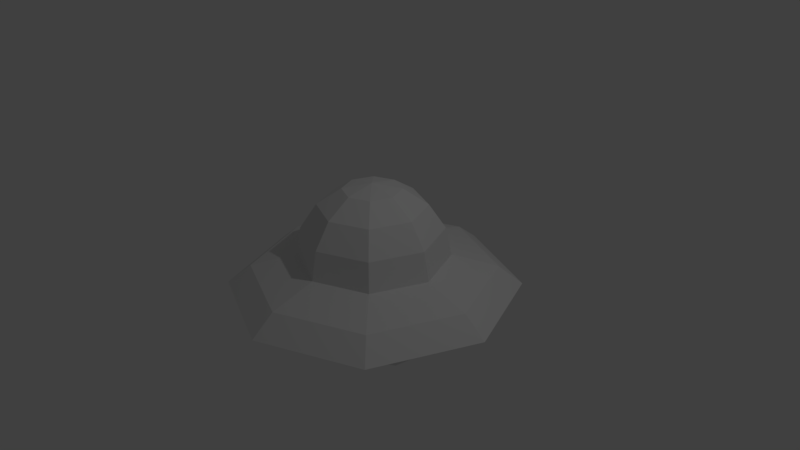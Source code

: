 # Source: UFO.blend  (saved by Blender 2.77.0; exported with 4.5.12 LTS)
import bpy
from mathutils import Matrix  # noqa: F401  (used for matrix-valued properties, if any)

bpy.ops.wm.read_factory_settings(use_empty=True)
scene = bpy.context.scene
scene.name = 'Scene'

# ---- collections
col_collection_1 = bpy.data.collections.new('Collection 1'); scene.collection.children.link(col_collection_1)

# ---- materials (node trees are filled in below, after node groups)
mat_ufolights = bpy.data.materials.new('UFOLights')
mat_ufolights.alpha_threshold = 0.0
mat_ufolights.use_transparent_shadow = False
mat_ufolights.roughness = 0.5

# ---- material node trees

# ---- world
world_world = bpy.data.worlds.new('World'); scene.world = world_world
world_world.color = (0.05088, 0.05088, 0.05088)
world_world.use_sun_shadow = False
world_world.sun_shadow_jitter_overblur = 0.0
world_world.cycles.sampling_method = 'MANUAL'

# ---- cameras
cam_camera = bpy.data.cameras.new('Camera')
cam_camera.clip_end = 100.0
cam_camera.lens = 35.0
cam_camera.sensor_width = 32.0
cam_camera.sensor_height = 18.0
cam_camera.ortho_scale = 7.314
cam_camera.dof.focus_distance = 0.0
cam_camera.dof.aperture_fstop = 128.0

# ---- lights
light_lamp = bpy.data.lights.new('Lamp', 'POINT')
light_lamp.transmission_factor = 0.0
light_lamp.cutoff_distance = 30.0
light_lamp.energy = 100.0
light_lamp.shadow_buffer_clip_start = 1.001
light_lamp.shadow_soft_size = 0.1
light_lamp.shadow_maximum_resolution = 0.006
light_lamp.use_absolute_resolution = True

# ---- meshes
me_sphere_001 = bpy.data.meshes.new('Sphere.001')
me_sphere_001.from_pydata([(0.1501, -1.231, -0.3632), (0.2754, -1.208, -0.278), (0.3576, -1.186, -0.1504), (0.3859, -1.177, 2.235e-08), (0.09714, -1.128, -0.3632), (0.1648, -1.03, -0.278), (0.2021, -0.9606, -0.1504), (0.2139, -0.9368, 1.043e-07), (-4.351e-08, -1.091, -0.3632), (-1.242e-07, -0.9634, -0.278), (-1.906e-07, -0.8781, -0.1504), (-2.377e-07, -0.8482, 4.47e-08), (1.088e-07, -1.241, -0.3931), (-0.09714, -1.128, -0.3632), (-0.1648, -1.03, -0.278), (-0.2021, -0.9606, -0.1504), (-0.2139, -0.9368, 4.47e-08), (-0.1501, -1.231, -0.3632), (-0.2754, -1.208, -0.278), (-0.3576, -1.186, -0.1504), (-0.3859, -1.177, 0.0), (-0.1151, -1.34, -0.3632), (-0.2263, -1.418, -0.278), (-0.3071, -1.463, -0.1504), (-0.3368, -1.479, 7.451e-09), (1.864e-07, -1.392, -0.3632), (2.742e-07, -1.519, -0.278), (2.836e-07, -1.605, -0.1504), (3.449e-07, -1.635, 2.98e-08), (0.1151, -1.34, -0.3632), (0.2263, -1.418, -0.278), (0.3071, -1.463, -0.1504), (0.3368, -1.479, -2.235e-08), (-0.9976, -0.7362, -0.3632), (-0.916, -0.834, -0.278), (-0.8573, -0.8956, -0.1504), (-0.8348, -0.9153, 7.451e-09), (-0.9343, -0.6394, -0.3632), (-0.8159, -0.6501, -0.278), (-0.7371, -0.6484, -0.1504), (-0.7105, -0.6468, 4.47e-08), (-0.9489, -0.5363, -0.3632), (-0.8379, -0.4734, -0.278), (-0.7637, -0.4314, -0.1504), (-0.7377, -0.4167, 8.941e-08), (-1.08, -0.6104, -0.3931), (-1.03, -0.4708, -0.3632), (-0.977, -0.3634, -0.278), (-0.9358, -0.2973, -0.1504), (-0.921, -0.2754, 4.47e-08), (-1.146, -0.4755, -0.3632), (-1.187, -0.3548, -0.278), (-1.208, -0.2725, -0.1504), (-1.214, -0.2431, 1.49e-08), (-1.224, -0.5593, -0.3632), (-1.345, -0.5004, -0.278), (-1.425, -0.4524, -0.1504), (-1.454, -0.4342, -1.49e-08), (-1.211, -0.6845, -0.3632), (-1.322, -0.7473, -0.278), (-1.396, -0.7893, -0.1504), (-1.422, -0.8041, 0.0), (-1.11, -0.7597, -0.3632), (-1.123, -0.8953, -0.278), (-1.123, -0.9878, -0.1504), (-1.122, -1.021, 0.0), (-1.131, 0.506, -0.3632), (-1.176, 0.387, -0.278), (-1.202, 0.3058, -0.1504), (-1.208, 0.2764, 2.98e-08), (-1.016, 0.4986, -0.3632), (-0.968, 0.3905, -0.278), (-0.9271, 0.3227, -0.1504), (-0.9124, 0.3003, 7.451e-08), (-0.9334, 0.5617, -0.3632), (-0.8242, 0.4958, -0.278), (-0.7512, 0.4518, -0.1504), (-0.7255, 0.4364, 1.118e-07), (-1.062, 0.6394, -0.3931), (-0.9171, 0.6653, -0.3632), (-0.797, 0.6715, -0.278), (-0.7194, 0.6687, -0.1504), (-0.6933, 0.6668, 4.47e-08), (-0.9776, 0.7636, -0.3632), (-0.8936, 0.8595, -0.278), (-0.8317, 0.9179, -0.1504), (-0.8092, 0.9376, 1.49e-08), (-1.089, 0.7903, -0.3632), (-1.097, 0.925, -0.278), (-1.096, 1.019, -0.1504), (-1.094, 1.052, 1.49e-08), (-1.191, 0.717, -0.3632), (-1.3, 0.7829, -0.278), (-1.373, 0.8269, -0.1504), (-1.399, 0.8424, -4.47e-08), (-1.207, 0.5924, -0.3632), (-1.333, 0.5376, -0.278), (-1.412, 0.4913, -0.1504), (-1.441, 0.4737, -1.49e-08), (-0.1162, 1.234, -0.3632), (-0.242, 1.215, -0.278), (-0.3255, 1.197, -0.1504), (-0.3538, 1.188, 2.235e-08), (-0.0661, 1.13, -0.3632), (-0.1368, 1.035, -0.278), (-0.1757, 0.9659, -0.1504), (-0.1881, 0.9418, 3.725e-08), (0.02984, 1.089, -0.3632), (0.02639, 0.9612, -0.278), (0.02408, 0.876, -0.1504), (0.02327, 0.8461, 5.96e-08), (0.03391, 1.239, -0.3931), (0.1282, 1.126, -0.3632), (0.1928, 1.024, -0.278), (0.2286, 0.9555, -0.1504), (0.2398, 0.932, 7.451e-08), (0.1836, 1.226, -0.3632), (0.3087, 1.201, -0.278), (0.3898, 1.176, -0.1504), (0.4181, 1.166, 2.235e-08), (0.1519, 1.338, -0.3632), (0.2649, 1.41, -0.278), (0.3473, 1.455, -0.1504), (0.3776, 1.471, 7.451e-09), (0.03798, 1.389, -0.3632), (0.04144, 1.517, -0.278), (0.04374, 1.602, -0.1504), (0.04455, 1.632, -1.49e-08), (-0.07836, 1.343, -0.3632), (-0.1876, 1.425, -0.278), (-0.2668, 1.471, -0.1504), (-0.296, 1.487, 7.451e-09), (1.016, 0.7079, -0.3632), (0.9384, 0.8084, -0.278), (0.8822, 0.8725, -0.1504), (0.8604, 0.8929, 1.49e-08), (0.9515, 0.6136, -0.3632), (0.8339, 0.6279, -0.278), (0.755, 0.6281, -0.1504), (0.7278, 0.6269, 7.451e-08), (0.9619, 0.5094, -0.3632), (0.8493, 0.4497, -0.278), (0.774, 0.4097, -0.1504), (0.7475, 0.3957, 8.196e-08), (1.095, 0.5799, -0.3931), (1.044, 0.443, -0.3632), (0.9861, 0.3363, -0.278), (0.9446, 0.2719, -0.1504), (0.9298, 0.2506, 1.043e-07), (1.157, 0.4434, -0.3632), (1.198, 0.3226, -0.278), (1.215, 0.2391, -0.1504), (1.221, 0.2098, 3.725e-08), (1.24, 0.5261, -0.3632), (1.358, 0.4631, -0.278), (1.438, 0.4135, -0.1504), (1.467, 0.3947, -7.451e-09), (1.228, 0.6504, -0.3632), (1.34, 0.7101, -0.278), (1.416, 0.7501, -0.1504), (1.442, 0.7641, -5.96e-08), (1.13, 0.729, -0.3632), (1.148, 0.8646, -0.278), (1.15, 0.9569, -0.1504), (1.149, 0.9899, -2.98e-08), (1.116, -0.5364, -0.3632), (1.166, -0.4192, -0.278), (1.193, -0.3385, -0.1504), (1.201, -0.3098, 2.98e-08), (1.003, -0.5264, -0.3632), (0.9565, -0.4166, -0.278), (0.9186, -0.3482, -0.1504), (0.9039, -0.3252, 8.941e-08), (0.9167, -0.5864, -0.3632), (0.8093, -0.5176, -0.278), (0.7375, -0.4716, -0.1504), (0.7124, -0.4555, 1.043e-07), (1.043, -0.6676, -0.3931), (0.8999, -0.6912, -0.3632), (0.7781, -0.6931, -0.278), (0.7019, -0.6892, -0.1504), (0.6753, -0.6861, 5.215e-08), (0.9552, -0.7892, -0.3632), (0.8703, -0.8842, -0.278), (0.8062, -0.9403, -0.1504), (0.7837, -0.96, 1.49e-08), (1.069, -0.8209, -0.3632), (1.072, -0.9547, -0.278), (1.068, -1.049, -0.1504), (1.065, -1.082, -7.451e-09), (1.17, -0.7488, -0.3632), (1.277, -0.8176, -0.278), (1.349, -0.8636, -0.1504), (1.374, -0.8797, -4.47e-08), (1.191, -0.6254, -0.3632), (1.317, -0.5736, -0.278), (1.399, -0.5302, -0.1504), (1.427, -0.5131, -3.725e-08)], [], [(2, 1, 5, 6), (0, 12, 4), (3, 2, 6, 7), (1, 0, 4, 5), (4, 12, 8), (7, 6, 10, 11), (5, 4, 8, 9), (6, 5, 9, 10), (11, 10, 15, 16), (9, 8, 13, 14), (10, 9, 14, 15), (8, 12, 13), (15, 14, 18, 19), (13, 12, 17), (16, 15, 19, 20), (14, 13, 17, 18), (19, 18, 22, 23), (17, 12, 21), (20, 19, 23, 24), (18, 17, 21, 22), (24, 23, 27, 28), (22, 21, 25, 26), (23, 22, 26, 27), (21, 12, 25), (28, 27, 31, 32), (26, 25, 29, 30), (27, 26, 30, 31), (25, 12, 29), (31, 30, 1, 2), (29, 12, 0), (32, 31, 2, 3), (30, 29, 0, 1), (35, 34, 38, 39), (33, 45, 37), (36, 35, 39, 40), (34, 33, 37, 38), (37, 45, 41), (40, 39, 43, 44), (38, 37, 41, 42), (39, 38, 42, 43), (44, 43, 48, 49), (42, 41, 46, 47), (43, 42, 47, 48), (41, 45, 46), (48, 47, 51, 52), (46, 45, 50), (49, 48, 52, 53), (47, 46, 50, 51), (52, 51, 55, 56), (50, 45, 54), (53, 52, 56, 57), (51, 50, 54, 55), (57, 56, 60, 61), (55, 54, 58, 59), (56, 55, 59, 60), (54, 45, 58), (61, 60, 64, 65), (59, 58, 62, 63), (60, 59, 63, 64), (58, 45, 62), (64, 63, 34, 35), (62, 45, 33), (65, 64, 35, 36), (63, 62, 33, 34), (68, 67, 71, 72), (66, 78, 70), (69, 68, 72, 73), (67, 66, 70, 71), (70, 78, 74), (73, 72, 76, 77), (71, 70, 74, 75), (72, 71, 75, 76), (77, 76, 81, 82), (75, 74, 79, 80), (76, 75, 80, 81), (74, 78, 79), (81, 80, 84, 85), (79, 78, 83), (82, 81, 85, 86), (80, 79, 83, 84), (85, 84, 88, 89), (83, 78, 87), (86, 85, 89, 90), (84, 83, 87, 88), (90, 89, 93, 94), (88, 87, 91, 92), (89, 88, 92, 93), (87, 78, 91), (94, 93, 97, 98), (92, 91, 95, 96), (93, 92, 96, 97), (91, 78, 95), (97, 96, 67, 68), (95, 78, 66), (98, 97, 68, 69), (96, 95, 66, 67), (101, 100, 104, 105), (99, 111, 103), (102, 101, 105, 106), (100, 99, 103, 104), (103, 111, 107), (106, 105, 109, 110), (104, 103, 107, 108), (105, 104, 108, 109), (110, 109, 114, 115), (108, 107, 112, 113), (109, 108, 113, 114), (107, 111, 112), (114, 113, 117, 118), (112, 111, 116), (115, 114, 118, 119), (113, 112, 116, 117), (118, 117, 121, 122), (116, 111, 120), (119, 118, 122, 123), (117, 116, 120, 121), (123, 122, 126, 127), (121, 120, 124, 125), (122, 121, 125, 126), (120, 111, 124), (127, 126, 130, 131), (125, 124, 128, 129), (126, 125, 129, 130), (124, 111, 128), (130, 129, 100, 101), (128, 111, 99), (131, 130, 101, 102), (129, 128, 99, 100), (134, 133, 137, 138), (132, 144, 136), (135, 134, 138, 139), (133, 132, 136, 137), (136, 144, 140), (139, 138, 142, 143), (137, 136, 140, 141), (138, 137, 141, 142), (143, 142, 147, 148), (141, 140, 145, 146), (142, 141, 146, 147), (140, 144, 145), (147, 146, 150, 151), (145, 144, 149), (148, 147, 151, 152), (146, 145, 149, 150), (151, 150, 154, 155), (149, 144, 153), (152, 151, 155, 156), (150, 149, 153, 154), (156, 155, 159, 160), (154, 153, 157, 158), (155, 154, 158, 159), (153, 144, 157), (160, 159, 163, 164), (158, 157, 161, 162), (159, 158, 162, 163), (157, 144, 161), (163, 162, 133, 134), (161, 144, 132), (164, 163, 134, 135), (162, 161, 132, 133), (167, 166, 170, 171), (165, 177, 169), (168, 167, 171, 172), (166, 165, 169, 170), (169, 177, 173), (172, 171, 175, 176), (170, 169, 173, 174), (171, 170, 174, 175), (176, 175, 180, 181), (174, 173, 178, 179), (175, 174, 179, 180), (173, 177, 178), (180, 179, 183, 184), (178, 177, 182), (181, 180, 184, 185), (179, 178, 182, 183), (184, 183, 187, 188), (182, 177, 186), (185, 184, 188, 189), (183, 182, 186, 187), (189, 188, 192, 193), (187, 186, 190, 191), (188, 187, 191, 192), (186, 177, 190), (193, 192, 196, 197), (191, 190, 194, 195), (192, 191, 195, 196), (190, 177, 194), (196, 195, 166, 167), (194, 177, 165), (197, 196, 167, 168), (195, 194, 165, 166)])
me_sphere_001.materials.append(mat_ufolights)
me_sphere_001.use_remesh_preserve_volume = False
me_sphere_001.use_remesh_preserve_attributes = False
me_sphere_001.use_mirror_vertex_groups = False
me_sphere_001.update()
me_sphere = bpy.data.meshes.new('Sphere')
me_sphere.from_pydata([(-0.3827, 0.0, 0.9239), (-0.7071, 0.0, 0.7071), (-0.9239, 0.0, 0.3827), (-1.0, 0.0, -4.371e-08), (-0.2706, 0.2706, 0.9239), (-0.5, 0.5, 0.7071), (-0.6533, 0.6533, 0.3827), (-0.7071, 0.7071, -4.371e-08), (-0.722, 4.171e-08, -0.4593), (-0.6671, 1.755e-08, -0.7356), (-1.485e-07, 0.3827, 0.9239), (-1.634e-07, 0.7071, 0.7071), (-1.634e-07, 0.9239, 0.3827), (-1.336e-07, 1.0, -4.371e-08), (-0.5106, -2.925e-09, -0.9698), (-0.2763, -1.661e-08, -1.126), (-2.578e-07, -1.068e-07, 1.0), (0.2706, 0.2706, 0.9239), (0.5, 0.5, 0.7071), (0.6533, 0.6533, 0.3827), (0.7071, 0.7071, -4.371e-08), (-1.925, -3.299e-08, -0.423), (-1.361, 1.361, -0.423), (-7.229e-08, 1.925, -0.423), (0.3827, 1.244e-08, 0.9239), (0.7071, 1.244e-08, 0.7071), (0.9239, 4.224e-08, 0.3827), (1.0, 1.244e-08, -4.371e-08), (1.361, 1.361, -0.423), (1.925, -9.052e-09, -0.423), (1.361, -1.361, -0.423), (-1.296e-07, -1.925, -0.423), (0.2706, -0.2706, 0.9239), (0.5, -0.5, 0.7071), (0.6533, -0.6533, 0.3827), (0.7071, -0.7071, -4.371e-08), (-1.361, -1.361, -0.423), (-1.139, -1.139, -0.1715), (-1.449e-07, -1.611, -0.1715), (-1.634e-07, -0.3827, 0.9239), (-1.634e-07, -0.7071, 0.7071), (-1.038e-07, -0.9239, 0.3827), (-1.634e-07, -1.0, -4.371e-08), (1.139, -1.139, -0.1715), (1.611, -2.723e-09, -0.1715), (1.139, 1.139, -0.1715), (-0.2706, -0.2706, 0.9239), (-0.5, -0.5, 0.7071), (-0.6533, -0.6533, 0.3827), (-0.7071, -0.7071, -4.371e-08), (-9.692e-08, 1.611, -0.1715), (-1.139, 1.139, -0.1715), (-1.611, -2.276e-08, -0.1715), (-0.5106, -0.5106, -0.4593), (-0.4717, -0.4717, -0.7356), (-0.361, -0.361, -0.9698), (-0.1954, -0.1954, -1.126), (-1.345e-07, -0.722, -0.4593), (-1.56e-07, -0.6671, -0.7356), (-1.56e-07, -0.5106, -0.9698), (-1.452e-07, -0.2763, -1.126), (0.5106, -0.5106, -0.4593), (0.4717, -0.4717, -0.7356), (0.361, -0.361, -0.9698), (0.1954, -0.1954, -1.126), (-2.241e-07, 5.568e-08, -1.181), (0.722, 3.273e-08, -0.4593), (0.6671, -1.295e-08, -0.7356), (0.5106, -1.191e-08, -0.9698), (0.2763, -2.559e-08, -1.126), (0.5106, 0.5106, -0.4593), (0.4717, 0.4717, -0.7356), (0.361, 0.361, -0.9698), (0.1954, 0.1954, -1.126), (-1.56e-07, 0.722, -0.4593), (-1.13e-07, 0.6671, -0.7356), (-1.56e-07, 0.5106, -0.9698), (-1.56e-07, 0.2763, -1.126), (-0.5106, 0.5106, -0.4593), (-0.4717, 0.4717, -0.7356), (-0.361, 0.361, -0.9698), (-0.1954, 0.1954, -1.126)], [], [(53, 54, 58, 57), (3, 2, 6, 7), (1, 0, 4, 5), (56, 65, 60), (2, 1, 5, 6), (0, 16, 4), (5, 4, 10, 11), (6, 5, 11, 12), (4, 16, 10), (15, 65, 56), (7, 6, 12, 13), (8, 9, 54, 53), (9, 14, 55, 54), (12, 11, 18, 19), (10, 16, 17), (8, 53, 36, 21), (13, 12, 19, 20), (11, 10, 17, 18), (17, 16, 24), (43, 38, 31, 30), (44, 43, 30, 29), (20, 19, 26, 27), (18, 17, 24, 25), (50, 45, 28, 23), (38, 37, 36, 31), (19, 18, 25, 26), (45, 44, 29, 28), (27, 26, 34, 35), (25, 24, 32, 33), (37, 52, 21, 36), (52, 51, 22, 21), (26, 25, 33, 34), (24, 16, 32), (51, 50, 23, 22), (42, 49, 37, 38), (7, 13, 50, 51), (34, 33, 40, 41), (32, 16, 39), (3, 7, 51, 52), (35, 42, 38, 43), (35, 34, 41, 42), (33, 32, 39, 40), (13, 20, 45, 50), (41, 40, 47, 48), (39, 16, 46), (49, 3, 52, 37), (20, 27, 44, 45), (42, 41, 48, 49), (40, 39, 46, 47), (27, 35, 43, 44), (14, 15, 56, 55), (49, 48, 2, 3), (47, 46, 0, 1), (55, 56, 60, 59), (54, 55, 59, 58), (48, 47, 1, 2), (46, 16, 0), (57, 58, 62, 61), (59, 60, 64, 63), (58, 59, 63, 62), (60, 65, 64), (63, 64, 69, 68), (62, 63, 68, 67), (64, 65, 69), (61, 62, 67, 66), (67, 68, 72, 71), (69, 65, 73), (66, 67, 71, 70), (68, 69, 73, 72), (73, 65, 77), (70, 71, 75, 74), (72, 73, 77, 76), (71, 72, 76, 75), (76, 77, 81, 80), (75, 76, 80, 79), (77, 65, 81), (74, 75, 79, 78), (80, 81, 15, 14), (79, 80, 14, 9), (81, 65, 15), (78, 79, 9, 8), (78, 8, 21, 22), (74, 78, 22, 23), (70, 74, 23, 28), (66, 70, 28, 29), (61, 66, 29, 30), (57, 61, 30, 31), (53, 57, 31, 36)])
me_sphere.use_remesh_preserve_volume = False
me_sphere.use_remesh_preserve_attributes = False
me_sphere.use_mirror_vertex_groups = False
me_sphere.update()

# ---- objects
ob_sphere_001 = bpy.data.objects.new('Sphere.001', me_sphere_001)
ob_sphere = bpy.data.objects.new('Sphere', me_sphere)
ob_lamp = bpy.data.objects.new('Lamp', light_lamp)
ob_camera = bpy.data.objects.new('Camera', cam_camera)

# ---- transforms, parenting, visibility, modifiers, constraints
ob_sphere_001.location = (0.0, 0.0, -0.3999)
ob_sphere_001.lineart.crease_threshold = 0.0
ob_sphere.location = (0.0, 0.0, 0.0)
ob_sphere.lineart.crease_threshold = 0.0
ob_lamp.location = (4.076, 1.005, 5.904)
ob_lamp.rotation_euler = (0.6503, 0.05522, 1.866)
ob_lamp.lock_rotations_4d = False
ob_lamp.empty_display_type = 'ARROWS'
ob_lamp.color = (0.0, 0.0, 0.0, 0.0)
ob_lamp.lineart.crease_threshold = 0.0
ob_camera.location = (7.481, -6.508, 5.344)
ob_camera.rotation_euler = (1.109, 0.01082, 0.8149)
ob_camera.lock_rotations_4d = False
ob_camera.empty_display_type = 'ARROWS'
ob_camera.color = (0.0, 0.0, 0.0, 0.0)
ob_camera.display_type = 'WIRE'
ob_camera.lineart.crease_threshold = 0.0

# ---- collection membership
col_collection_1.objects.link(ob_sphere_001)
col_collection_1.objects.link(ob_sphere)
col_collection_1.objects.link(ob_lamp)
col_collection_1.objects.link(ob_camera)

# ---- scene / render settings (as saved in the file)
scene.camera = ob_camera
scene.frame_start = 1; scene.frame_end = 250; scene.frame_set(1)
scene.render.engine = 'BLENDER_EEVEE_NEXT'
scene.render.resolution_percentage = 50
scene.render.dither_intensity = 0.0
scene.cycles.use_denoising = False
scene.cycles.samples = 128
scene.cycles.sampling_pattern = 'TABULATED_SOBOL'
scene.cycles.light_sampling_threshold = 0.0
scene.cycles.use_adaptive_sampling = False
scene.cycles.use_light_tree = False
scene.cycles.blur_glossy = 0.0
scene.cycles.sample_clamp_indirect = 0.0
scene.view_settings.view_transform = 'Standard'
bpy.context.view_layer.update()
